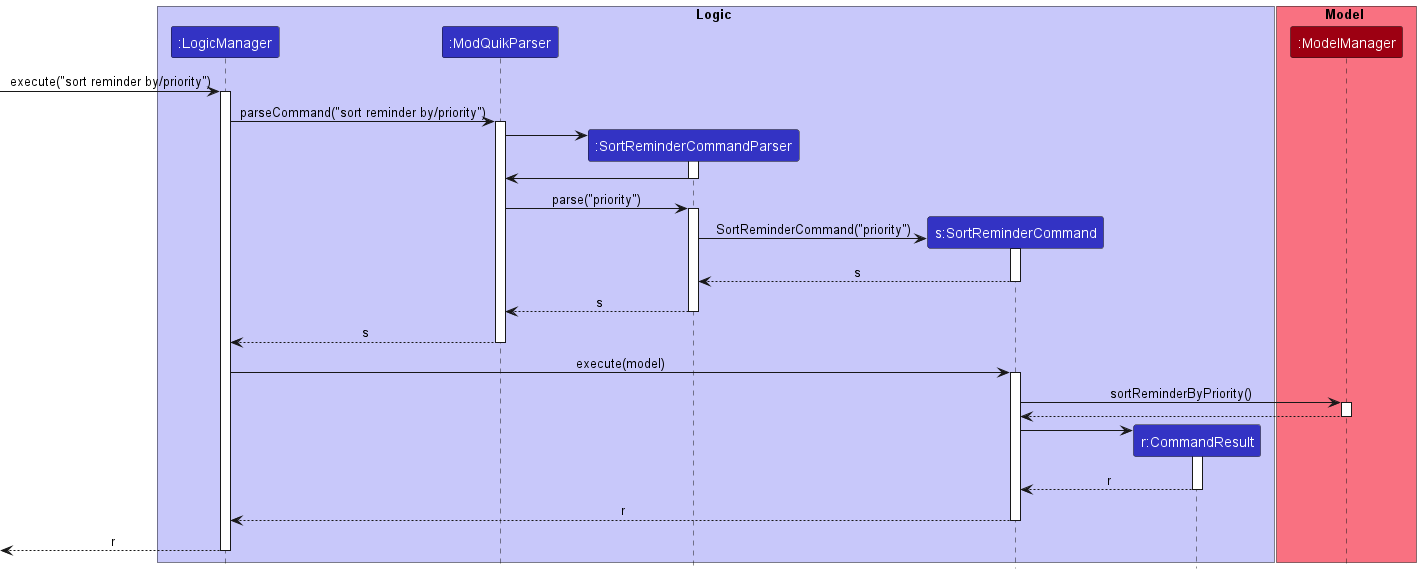

The diagram above was rendered by PlantUML. Its source (embedded in the PNG):
@startuml
!include style.puml


box Logic LOGIC_COLOR_T1
participant ":LogicManager" as LogicManager LOGIC_COLOR
participant ":ModQuikParser" as ModQuikParser LOGIC_COLOR
participant ":SortReminderCommandParser" as SortReminderCommandParser LOGIC_COLOR
participant "s:SortReminderCommand" as SortReminderCommand LOGIC_COLOR
participant "r:CommandResult" as CommandResult LOGIC_COLOR
end box

box Model MODEL_COLOR_T1
participant ":ModelManager" as ModelManager MODEL_COLOR
end box

[-> LogicManager: execute("sort reminder by/priority")
activate LogicManager

LogicManager -> ModQuikParser : parseCommand("sort reminder by/priority")
activate ModQuikParser

create SortReminderCommandParser
ModQuikParser -> SortReminderCommandParser
activate SortReminderCommandParser

SortReminderCommandParser -> ModQuikParser
deactivate SortReminderCommandParser

ModQuikParser -> SortReminderCommandParser : parse("priority")
activate SortReminderCommandParser

create SortReminderCommand
SortReminderCommandParser -> SortReminderCommand : SortReminderCommand("priority")

activate SortReminderCommand

SortReminderCommand --> SortReminderCommandParser : s
deactivate SortReminderCommand

SortReminderCommandParser --> ModQuikParser : s
deactivate SortReminderCommandParser

ModQuikParser --> LogicManager :s
deactivate ModQuikParser

LogicManager -> SortReminderCommand : execute(model)
activate SortReminderCommand

SortReminderCommand -> ModelManager : sortReminderByPriority()
activate ModelManager

ModelManager --> SortReminderCommand
deactivate ModelManager

create CommandResult
SortReminderCommand -> CommandResult
activate CommandResult

CommandResult --> SortReminderCommand : r
deactivate CommandResult

SortReminderCommand --> LogicManager : r
deactivate SortReminderCommand

[<-- LogicManager : r
deactivate LogicManager

@enduml